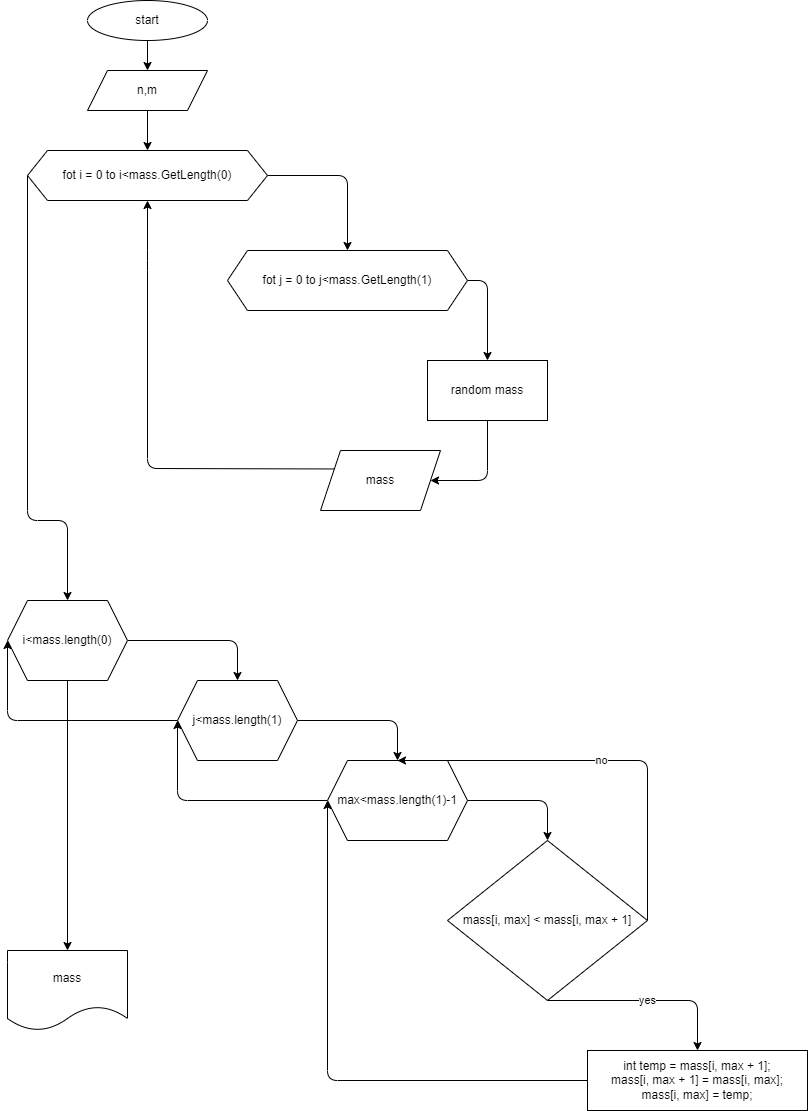

The diagram above was exported from draw.io. Its source (the exported page's mxGraphModel, read from the mxfile embedded in the PNG):
<mxGraphModel dx="1128" dy="456" grid="1" gridSize="10" guides="1" tooltips="1" connect="1" arrows="1" fold="1" page="1" pageScale="1" pageWidth="827" pageHeight="1169" math="0" shadow="0">
  <root>
    <mxCell id="0" />
    <mxCell id="1" parent="0" />
    <mxCell id="4" value="" style="edgeStyle=none;html=1;" parent="1" source="2" target="13" edge="1">
      <mxGeometry relative="1" as="geometry">
        <mxPoint x="240" y="120" as="targetPoint" />
      </mxGeometry>
    </mxCell>
    <mxCell id="2" value="start" style="ellipse;whiteSpace=wrap;html=1;" parent="1" vertex="1">
      <mxGeometry x="180" y="40" width="120" height="40" as="geometry" />
    </mxCell>
    <mxCell id="79" value="" style="edgeStyle=none;html=1;" parent="1" source="13" edge="1">
      <mxGeometry relative="1" as="geometry">
        <mxPoint x="240" y="190" as="targetPoint" />
      </mxGeometry>
    </mxCell>
    <mxCell id="13" value="n,m" style="shape=parallelogram;perimeter=parallelogramPerimeter;whiteSpace=wrap;html=1;fixedSize=1;" parent="1" vertex="1">
      <mxGeometry x="180" y="110" width="120" height="40" as="geometry" />
    </mxCell>
    <mxCell id="85" style="edgeStyle=none;html=1;exitX=1;exitY=0.5;exitDx=0;exitDy=0;entryX=0.5;entryY=0;entryDx=0;entryDy=0;" parent="1" source="82" target="83" edge="1">
      <mxGeometry relative="1" as="geometry">
        <Array as="points">
          <mxPoint x="440" y="215" />
        </Array>
      </mxGeometry>
    </mxCell>
    <mxCell id="91" style="edgeStyle=none;html=1;exitX=0;exitY=0.5;exitDx=0;exitDy=0;" parent="1" source="82" edge="1">
      <mxGeometry relative="1" as="geometry">
        <mxPoint x="160" y="640" as="targetPoint" />
        <Array as="points">
          <mxPoint x="120" y="560" />
          <mxPoint x="160" y="560" />
        </Array>
      </mxGeometry>
    </mxCell>
    <mxCell id="82" value="fot i = 0 to i&amp;lt;mass.GetLength(0)" style="shape=hexagon;perimeter=hexagonPerimeter2;whiteSpace=wrap;html=1;fixedSize=1;" parent="1" vertex="1">
      <mxGeometry x="120" y="190" width="240" height="50" as="geometry" />
    </mxCell>
    <mxCell id="87" value="" style="edgeStyle=none;html=1;exitX=1;exitY=0.5;exitDx=0;exitDy=0;entryX=0.5;entryY=0;entryDx=0;entryDy=0;" parent="1" source="83" target="86" edge="1">
      <mxGeometry relative="1" as="geometry">
        <mxPoint x="610" y="380" as="targetPoint" />
        <Array as="points">
          <mxPoint x="580" y="320" />
        </Array>
      </mxGeometry>
    </mxCell>
    <mxCell id="83" value="&lt;span&gt;fot j = 0 to j&amp;lt;mass.GetLength(1)&lt;/span&gt;" style="shape=hexagon;perimeter=hexagonPerimeter2;whiteSpace=wrap;html=1;fixedSize=1;" parent="1" vertex="1">
      <mxGeometry x="320" y="290" width="240" height="60" as="geometry" />
    </mxCell>
    <mxCell id="89" style="edgeStyle=none;html=1;exitX=0.5;exitY=1;exitDx=0;exitDy=0;entryX=1;entryY=0.5;entryDx=0;entryDy=0;" parent="1" source="86" target="88" edge="1">
      <mxGeometry relative="1" as="geometry">
        <Array as="points">
          <mxPoint x="580" y="520" />
        </Array>
      </mxGeometry>
    </mxCell>
    <mxCell id="86" value="random mass" style="whiteSpace=wrap;html=1;" parent="1" vertex="1">
      <mxGeometry x="520" y="400" width="120" height="60" as="geometry" />
    </mxCell>
    <mxCell id="90" style="edgeStyle=none;html=1;exitX=0;exitY=0.25;exitDx=0;exitDy=0;entryX=0.5;entryY=1;entryDx=0;entryDy=0;" parent="1" source="88" target="82" edge="1">
      <mxGeometry relative="1" as="geometry">
        <Array as="points">
          <mxPoint x="240" y="508" />
          <mxPoint x="240" y="300" />
        </Array>
      </mxGeometry>
    </mxCell>
    <mxCell id="88" value="mass" style="shape=parallelogram;perimeter=parallelogramPerimeter;whiteSpace=wrap;html=1;fixedSize=1;" parent="1" vertex="1">
      <mxGeometry x="413" y="490" width="120" height="60" as="geometry" />
    </mxCell>
    <mxCell id="94" value="" style="edgeStyle=none;html=1;exitX=1;exitY=0.5;exitDx=0;exitDy=0;entryX=0.5;entryY=0;entryDx=0;entryDy=0;" edge="1" parent="1" source="92" target="93">
      <mxGeometry relative="1" as="geometry">
        <Array as="points">
          <mxPoint x="330" y="680" />
        </Array>
      </mxGeometry>
    </mxCell>
    <mxCell id="107" value="" style="edgeStyle=none;html=1;" edge="1" parent="1" source="92" target="106">
      <mxGeometry relative="1" as="geometry" />
    </mxCell>
    <mxCell id="92" value="i&amp;lt;mass.length(0)" style="shape=hexagon;perimeter=hexagonPerimeter2;whiteSpace=wrap;html=1;fixedSize=1;" vertex="1" parent="1">
      <mxGeometry x="100" y="640" width="120" height="80" as="geometry" />
    </mxCell>
    <mxCell id="96" value="" style="edgeStyle=none;html=1;exitX=1;exitY=0.5;exitDx=0;exitDy=0;entryX=0.5;entryY=0;entryDx=0;entryDy=0;" edge="1" parent="1" source="93" target="95">
      <mxGeometry relative="1" as="geometry">
        <Array as="points">
          <mxPoint x="490" y="760" />
        </Array>
      </mxGeometry>
    </mxCell>
    <mxCell id="104" style="edgeStyle=none;html=1;exitX=0;exitY=0.5;exitDx=0;exitDy=0;entryX=0;entryY=0.5;entryDx=0;entryDy=0;" edge="1" parent="1" source="93" target="92">
      <mxGeometry relative="1" as="geometry">
        <Array as="points">
          <mxPoint x="100" y="760" />
        </Array>
      </mxGeometry>
    </mxCell>
    <mxCell id="93" value="j&amp;lt;mass.length(1)" style="shape=hexagon;perimeter=hexagonPerimeter2;whiteSpace=wrap;html=1;fixedSize=1;" vertex="1" parent="1">
      <mxGeometry x="270" y="720" width="120" height="80" as="geometry" />
    </mxCell>
    <mxCell id="99" value="" style="edgeStyle=none;html=1;exitX=1;exitY=0.5;exitDx=0;exitDy=0;entryX=0.5;entryY=0;entryDx=0;entryDy=0;" edge="1" parent="1" source="95" target="98">
      <mxGeometry relative="1" as="geometry">
        <Array as="points">
          <mxPoint x="640" y="840" />
        </Array>
      </mxGeometry>
    </mxCell>
    <mxCell id="103" style="edgeStyle=none;html=1;exitX=0;exitY=0.5;exitDx=0;exitDy=0;entryX=0;entryY=0.5;entryDx=0;entryDy=0;" edge="1" parent="1" source="95" target="93">
      <mxGeometry relative="1" as="geometry">
        <Array as="points">
          <mxPoint x="270" y="840" />
        </Array>
      </mxGeometry>
    </mxCell>
    <mxCell id="95" value="max&amp;lt;mass.length(1)-1" style="shape=hexagon;perimeter=hexagonPerimeter2;whiteSpace=wrap;html=1;fixedSize=1;" vertex="1" parent="1">
      <mxGeometry x="420" y="800" width="140" height="80" as="geometry" />
    </mxCell>
    <mxCell id="101" value="yes" style="edgeStyle=none;html=1;exitX=0.5;exitY=1;exitDx=0;exitDy=0;entryX=0.5;entryY=0;entryDx=0;entryDy=0;" edge="1" parent="1" source="98" target="100">
      <mxGeometry relative="1" as="geometry">
        <Array as="points">
          <mxPoint x="790" y="1040" />
        </Array>
      </mxGeometry>
    </mxCell>
    <mxCell id="102" value="no" style="edgeStyle=none;html=1;exitX=1;exitY=0.5;exitDx=0;exitDy=0;entryX=0.5;entryY=0;entryDx=0;entryDy=0;" edge="1" parent="1" source="98" target="95">
      <mxGeometry relative="1" as="geometry">
        <Array as="points">
          <mxPoint x="740" y="800" />
        </Array>
      </mxGeometry>
    </mxCell>
    <mxCell id="98" value="mass[i, max] &amp;lt; mass[i, max + 1]" style="rhombus;whiteSpace=wrap;html=1;" vertex="1" parent="1">
      <mxGeometry x="540" y="880" width="200" height="160" as="geometry" />
    </mxCell>
    <mxCell id="105" style="edgeStyle=none;html=1;exitX=0;exitY=0.5;exitDx=0;exitDy=0;" edge="1" parent="1" source="100">
      <mxGeometry relative="1" as="geometry">
        <mxPoint x="420" y="840" as="targetPoint" />
        <Array as="points">
          <mxPoint x="420" y="1120" />
        </Array>
      </mxGeometry>
    </mxCell>
    <mxCell id="100" value="&lt;div&gt;int temp = mass[i, max + 1];&lt;/div&gt;&lt;div&gt;mass[i, max + 1] = mass[i, max];&lt;/div&gt;&lt;div&gt;mass[i, max] = temp;&lt;/div&gt;" style="whiteSpace=wrap;html=1;" vertex="1" parent="1">
      <mxGeometry x="680" y="1090" width="220" height="60" as="geometry" />
    </mxCell>
    <mxCell id="106" value="mass" style="shape=document;whiteSpace=wrap;html=1;boundedLbl=1;" vertex="1" parent="1">
      <mxGeometry x="100" y="990" width="120" height="80" as="geometry" />
    </mxCell>
  </root>
</mxGraphModel>